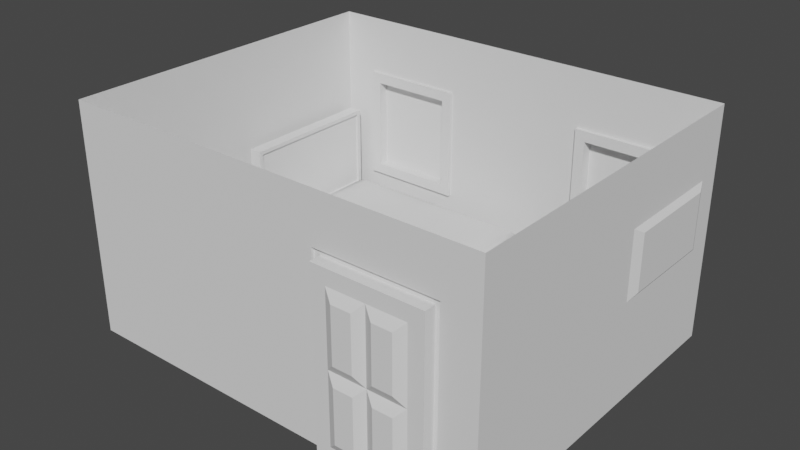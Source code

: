 # Source: Bedroom.blend  (saved by Blender 3.6.11; exported with 4.5.12 LTS)
import bpy
from mathutils import Matrix  # noqa: F401  (used for matrix-valued properties, if any)

bpy.ops.wm.read_factory_settings(use_empty=True)
scene = bpy.context.scene
scene.name = 'Scene'

# ---- collections
col_collection = bpy.data.collections.new('Collection'); scene.collection.children.link(col_collection)

# ---- world
world_world = bpy.data.worlds.new('World'); scene.world = world_world
world_world.use_nodes = True; world_world.node_tree.nodes.clear()
_N = world_world.node_tree.nodes; _L = world_world.node_tree.links
n0 = _N.new('ShaderNodeOutputWorld'); n0.name = 'World Output'; n0.location = (300, 300)
n1 = _N.new('ShaderNodeBackground'); n1.name = 'Background'; n1.location = (10, 300)
n1.inputs[0].default_value = (0.05088, 0.05088, 0.05088, 1.0)
_L.new(n1.outputs[0], n0.inputs[0])
n0.is_active_output = True
world_world.color = (0.05088, 0.05088, 0.05088)
world_world.use_sun_shadow = False
world_world.sun_shadow_jitter_overblur = 0.0

# ---- meshes
me_plane = bpy.data.meshes.new('Plane')
me_plane.from_pydata([(-1.0, -1.0, 0.0), (1.0, -1.0, 0.0), (-1.0, 1.0, 0.0), (1.0, 1.0, 0.0)], [], [(0, 1, 3, 2)])
_uv = me_plane.uv_layers.new(name='UVMap')
_uv.uv.foreach_set('vector', [0.0, 0.0, 1.0, 0.0, 1.0, 1.0, 0.0, 1.0])
me_plane.update()
me_cube_001 = bpy.data.meshes.new('Cube.001')
me_cube_001.from_pydata([(-1.0, -1.0, -0.6852), (-0.9171, -0.9171, 1.0), (-1.0, 0.9553, -0.6852), (-1.0, 0.9553, 1.0), (1.0, -1.0, -0.6852), (0.9171, -0.9171, 1.0), (1.0, 0.9553, -0.6852), (1.0, 0.9553, 1.0), (0.0, 0.9553, -0.6852), (0.0, 0.9553, 1.0), (0.0, -1.0, -0.6852), (0.0, -0.9171, 1.0), (-1.0, 0.0, -0.6852), (-0.9171, -2.908e-09, 1.0), (1.0, 0.0, -0.6852), (0.9171, -2.908e-09, 1.0), (0.0, 0.0, -1.0), (0.7628, -0.8777, -1.0), (0.8449, -0.8777, -1.0), (0.8449, -0.9288, -1.0), (0.7628, -0.9288, -1.0), (-0.8449, -0.8777, -1.0), (-0.7628, -0.8777, -1.0), (-0.7628, -0.9288, -1.0), (-0.8449, -0.9288, -1.0), (-0.8838, 0.9017, -1.0), (-0.8027, 0.9017, -1.0), (-0.8027, 0.8617, -1.0), (-0.8838, 0.8617, -1.0), (0.8027, 0.9017, -1.0), (0.8838, 0.9017, -1.0), (0.8838, 0.8617, -1.0), (0.8027, 0.8617, -1.0), (0.8449, -0.8777, -1.338), (0.7628, -0.8777, -1.338), (0.7628, -0.9288, -1.338), (0.8449, -0.9288, -1.338), (-0.7628, -0.8777, -1.338), (-0.8449, -0.8777, -1.338), (-0.8449, -0.9288, -1.338), (-0.7628, -0.9288, -1.338), (-0.8027, 0.9017, -1.338), (-0.8838, 0.9017, -1.338), (-0.8838, 0.8617, -1.338), (-0.8027, 0.8617, -1.338), (0.8838, 0.9017, -1.338), (0.8027, 0.9017, -1.338), (0.8027, 0.8617, -1.338), (0.8838, 0.8617, -1.338), (-0.94, 0.8499, 1.216), (1.0, 0.8499, -0.6852), (-1.0, 0.8499, -0.6852), (0.94, 0.8499, 1.216), (0.0, 0.8499, 1.216), (0.0, 0.8499, -1.0), (-0.8838, 0.8966, -1.0), (-0.8027, 0.8966, -1.0), (0.8027, 0.8966, -1.0), (0.8838, 0.8966, -1.0), (-0.8838, 0.8966, -1.338), (-0.8027, 0.8966, -1.338), (0.8027, 0.8966, -1.338), (0.8838, 0.8966, -1.338), (-0.94, 0.8499, 5.71), (-1.0, 0.9553, 5.927), (0.0, 0.9553, 5.927), (1.0, 0.9553, 5.927), (0.94, 0.8499, 5.71), (0.0, 0.8499, 5.71), (-0.9171, 0.815, 1.0), (0.0, 0.8499, 1.0), (0.9171, 0.815, 1.0), (-1.0, 0.8499, 5.927), (0.0, 0.8499, 5.927), (1.0, 0.8499, 5.927), (0.0, 0.8663, 5.71), (0.0, 0.8663, 1.216), (-0.94, 0.8663, 1.216), (0.94, 0.8663, 1.216), (-0.94, 0.8663, 5.71), (0.94, 0.8663, 5.71), (1.0, 0.0, 1.0), (1.0, -1.0, 1.0), (0.0, -1.0, 1.0), (-1.0, -1.0, 1.0), (-1.0, 0.0, 1.0), (1.0, 0.8499, 1.0), (-1.0, 0.8499, 1.0), (0.0, 0.815, 1.0), (0.0, 0.0, 2.106), (0.0, -0.9171, 1.38), (0.0, -0.1909, 2.106), (0.0, -0.8618, 1.658), (0.0, -0.7044, 1.894), (0.0, -0.4688, 2.051), (0.0, 0.04083, 2.106), (0.0, 0.815, 1.38), (0.0, 0.3187, 2.051), (0.0, 0.5543, 1.894), (0.0, 0.7117, 1.658), (0.9171, -2.908e-09, 1.38), (0.1909, -6.055e-10, 2.106), (0.8618, -2.733e-09, 1.658), (0.7044, -2.234e-09, 1.894), (0.4688, -1.487e-09, 2.051), (-0.1909, -6.055e-10, 2.106), (-0.9171, -2.908e-09, 1.38), (-0.4688, -1.487e-09, 2.051), (-0.7044, -2.234e-09, 1.894), (-0.8618, -2.733e-09, 1.658), (0.1909, -0.1909, 2.106), (0.9171, -0.9171, 1.38), (0.4688, -0.4688, 2.051), (0.7044, -0.7044, 1.894), (0.8618, -0.8618, 1.658), (-0.1909, -0.1909, 2.106), (-0.9171, -0.9171, 1.38), (-0.4688, -0.4688, 2.051), (-0.7044, -0.7044, 1.894), (-0.8618, -0.8618, 1.658), (0.9171, 0.815, 1.38), (0.1909, 0.04083, 2.106), (0.8618, 0.7117, 1.658), (0.7044, 0.5543, 1.894), (0.4688, 0.3187, 2.051), (-0.1909, 0.04083, 2.106), (-0.9171, 0.815, 1.38), (-0.4688, 0.3187, 2.051), (-0.7044, 0.5543, 1.894), (-0.8618, 0.7117, 1.658)], [], [(51, 87, 3, 2), (8, 9, 7, 6), (14, 81, 82, 4), (10, 83, 84, 0), (25, 26, 41, 42), (15, 71, 120, 100), (20, 17, 34, 35), (4, 82, 83, 10), (2, 3, 9, 8), (21, 22, 37, 38), (13, 1, 116, 106), (89, 105, 115, 91), (17, 18, 33, 34), (50, 86, 81, 14), (0, 84, 85, 12), (16, 14, 18, 17), (14, 4, 19, 18), (4, 10, 20, 19), (10, 16, 17, 20), (12, 16, 22, 21), (16, 10, 23, 22), (10, 0, 24, 23), (0, 12, 21, 24), (2, 8, 26, 25), (54, 16, 27, 56), (16, 12, 28, 27), (51, 2, 25, 55), (8, 6, 30, 29), (50, 14, 31, 58), (14, 16, 32, 31), (54, 8, 29, 57), (34, 33, 36, 35), (38, 37, 40, 39), (59, 60, 44, 43), (61, 62, 48, 47), (24, 21, 38, 39), (29, 30, 45, 46), (18, 19, 36, 33), (55, 25, 42, 59), (22, 23, 40, 37), (57, 29, 46, 61), (19, 20, 35, 36), (56, 27, 44, 60), (23, 24, 39, 40), (58, 31, 48, 62), (27, 28, 43, 44), (31, 32, 47, 48), (30, 58, 62, 45), (26, 56, 60, 41), (32, 57, 61, 47), (28, 55, 59, 43), (46, 45, 62, 61), (42, 41, 60, 59), (16, 54, 57, 32), (6, 50, 58, 30), (12, 51, 55, 28), (8, 54, 56, 26), (6, 7, 86, 50), (68, 63, 79, 75), (7, 9, 65, 66), (12, 85, 87, 51), (65, 64, 72, 73), (66, 65, 73, 74), (3, 87, 72, 64), (9, 3, 64, 65), (52, 67, 80, 78), (86, 7, 66, 74), (53, 49, 87, 70), (52, 53, 70, 86), (63, 68, 73, 72), (68, 67, 74, 73), (67, 52, 86, 74), (49, 63, 72, 87), (76, 78, 80, 75), (77, 76, 75, 79), (49, 53, 76, 77), (63, 49, 77, 79), (67, 68, 75, 80), (53, 52, 78, 76), (15, 5, 82, 81), (11, 1, 84, 83), (5, 11, 83, 82), (1, 13, 85, 84), (71, 15, 81, 86), (13, 69, 87, 85), (69, 88, 70, 87), (88, 71, 86, 70), (88, 69, 126, 96), (11, 5, 111, 90), (95, 125, 105, 89), (71, 88, 96, 120), (69, 13, 106, 126), (101, 89, 91, 110), (121, 95, 89, 101), (5, 15, 100, 111), (101, 110, 112, 104), (104, 112, 113, 103), (103, 113, 114, 102), (102, 114, 111, 100), (91, 115, 117, 94), (94, 117, 118, 93), (93, 118, 119, 92), (92, 119, 116, 90), (110, 91, 94, 112), (112, 94, 93, 113), (113, 93, 92, 114), (114, 92, 90, 111), (115, 105, 107, 117), (117, 107, 108, 118), (118, 108, 109, 119), (119, 109, 106, 116), (121, 101, 104, 124), (124, 104, 103, 123), (123, 103, 102, 122), (122, 102, 100, 120), (105, 125, 127, 107), (107, 127, 128, 108), (108, 128, 129, 109), (109, 129, 126, 106), (125, 95, 97, 127), (127, 97, 98, 128), (128, 98, 99, 129), (129, 99, 96, 126), (95, 121, 124, 97), (97, 124, 123, 98), (98, 123, 122, 99), (99, 122, 120, 96), (1, 11, 90, 116)])
me_cube_001.polygons.foreach_set('use_smooth', [0, 0, 0, 0, 0, 1, 0, 0, 0, 0, 1, 1, 0, 0, 0, 0, 0, 0, 0, 0, 0, 0, 0, 0, 0, 0, 0, 0, 0, 0, 0, 0, 0, 0, 0, 0, 0, 0, 0, 0, 0, 0, 0, 0, 0, 0, 0, 0, 0, 0, 0, 0, 0, 0, 0, 0, 0, 0, 0, 0, 0, 0, 0, 0, 0, 0, 0, 0, 0, 0, 0, 0, 0, 0, 0, 0, 0, 0, 0, 0, 0, 0, 0, 0, 0, 0, 0, 1, 1, 1, 1, 1, 1, 1, 1, 1, 1, 1, 1, 1, 1, 1, 1, 1, 1, 1, 1, 1, 1, 1, 1, 1, 1, 1, 1, 1, 1, 1, 1, 1, 1, 1, 1, 1, 1, 1, 1, 1])
_uv = me_cube_001.uv_layers.new(name='UVMap')
_uv.uv.foreach_set('vector', [0.375, 0.2278, 0.625, 0.2278, 0.625, 0.25, 0.375, 0.25, 0.375, 0.375, 0.625, 0.375, 0.625, 0.5, 0.375, 0.5, 0.375, 0.625, 0.625, 0.625, 0.625, 0.75, 0.375, 0.75, 0.375, 0.875, 0.625, 0.875, 0.625, 1.0, 0.375, 1.0, 0.1845, 0.5595, 0.1905, 0.5595, 0.1905, 0.5595, 0.1845, 0.5595, 0.6354, 0.625, 0.6354, 0.5322, 0.6354, 0.5322, 0.6354, 0.625, 0.3093, 0.6907, 0.3093, 0.6843, 0.3093, 0.6843, 0.3093, 0.6907, 0.375, 0.75, 0.625, 0.75, 0.625, 0.875, 0.375, 0.875, 0.375, 0.25, 0.625, 0.25, 0.625, 0.375, 0.375, 0.375, 0.1843, 0.6843, 0.1907, 0.6843, 0.1907, 0.6843, 0.1843, 0.6843, 0.8646, 0.625, 0.8646, 0.7396, 0.8646, 0.7396, 0.8646, 0.625, 0.75, 0.625, 0.7739, 0.625, 0.7739, 0.6489, 0.75, 0.6489, 0.3093, 0.6843, 0.3157, 0.6843, 0.3157, 0.6843, 0.3093, 0.6843, 0.375, 0.5222, 0.625, 0.5222, 0.625, 0.625, 0.375, 0.625, 0.375, 0.0, 0.625, 0.0, 0.625, 0.125, 0.375, 0.125, 0.25, 0.625, 0.375, 0.625, 0.3157, 0.6843, 0.3093, 0.6843, 0.375, 0.625, 0.375, 0.75, 0.3157, 0.6907, 0.3157, 0.6843, 0.375, 0.75, 0.25, 0.75, 0.3093, 0.6907, 0.3157, 0.6907, 0.25, 0.75, 0.25, 0.625, 0.3093, 0.6843, 0.3093, 0.6907, 0.125, 0.625, 0.25, 0.625, 0.1907, 0.6843, 0.1843, 0.6843, 0.25, 0.625, 0.25, 0.75, 0.1907, 0.6907, 0.1907, 0.6843, 0.25, 0.75, 0.125, 0.75, 0.1843, 0.6907, 0.1907, 0.6907, 0.125, 0.75, 0.125, 0.625, 0.1843, 0.6843, 0.1843, 0.6907, 0.125, 0.5, 0.25, 0.5, 0.1905, 0.5595, 0.1845, 0.5595, 0.25, 0.5222, 0.25, 0.625, 0.1905, 0.5655, 0.1905, 0.5606, 0.25, 0.625, 0.125, 0.625, 0.1845, 0.5655, 0.1905, 0.5655, 0.125, 0.5222, 0.125, 0.5, 0.1845, 0.5595, 0.1845, 0.5606, 0.25, 0.5, 0.375, 0.5, 0.3155, 0.5595, 0.3095, 0.5595, 0.375, 0.5222, 0.375, 0.625, 0.3155, 0.5655, 0.3155, 0.5606, 0.375, 0.625, 0.25, 0.625, 0.3095, 0.5655, 0.3155, 0.5655, 0.25, 0.5222, 0.25, 0.5, 0.3095, 0.5595, 0.3095, 0.5606, 0.3093, 0.6843, 0.3157, 0.6843, 0.3157, 0.6907, 0.3093, 0.6907, 0.1843, 0.6843, 0.1907, 0.6843, 0.1907, 0.6907, 0.1843, 0.6907, 0.1845, 0.5606, 0.1905, 0.5606, 0.1905, 0.5655, 0.1845, 0.5655, 0.3095, 0.5606, 0.3155, 0.5606, 0.3155, 0.5655, 0.3095, 0.5655, 0.1843, 0.6907, 0.1843, 0.6843, 0.1843, 0.6843, 0.1843, 0.6907, 0.3095, 0.5595, 0.3155, 0.5595, 0.3155, 0.5595, 0.3095, 0.5595, 0.3157, 0.6843, 0.3157, 0.6907, 0.3157, 0.6907, 0.3157, 0.6843, 0.1845, 0.5606, 0.1845, 0.5595, 0.1845, 0.5595, 0.1845, 0.5606, 0.1907, 0.6843, 0.1907, 0.6907, 0.1907, 0.6907, 0.1907, 0.6843, 0.3095, 0.5606, 0.3095, 0.5595, 0.3095, 0.5595, 0.3095, 0.5606, 0.3157, 0.6907, 0.3093, 0.6907, 0.3093, 0.6907, 0.3157, 0.6907, 0.1905, 0.5606, 0.1905, 0.5655, 0.1905, 0.5655, 0.1905, 0.5606, 0.1907, 0.6907, 0.1843, 0.6907, 0.1843, 0.6907, 0.1907, 0.6907, 0.3155, 0.5606, 0.3155, 0.5655, 0.3155, 0.5655, 0.3155, 0.5606, 0.1905, 0.5655, 0.1845, 0.5655, 0.1845, 0.5655, 0.1905, 0.5655, 0.3155, 0.5655, 0.3095, 0.5655, 0.3095, 0.5655, 0.3155, 0.5655, 0.3155, 0.5595, 0.3155, 0.5606, 0.3155, 0.5606, 0.3155, 0.5595, 0.1905, 0.5595, 0.1905, 0.5606, 0.1905, 0.5606, 0.1905, 0.5595, 0.3095, 0.5655, 0.3095, 0.5606, 0.3095, 0.5606, 0.3095, 0.5655, 0.1845, 0.5655, 0.1845, 0.5606, 0.1845, 0.5606, 0.1845, 0.5655, 0.3095, 0.5595, 0.3155, 0.5595, 0.3155, 0.5606, 0.3095, 0.5606, 0.1845, 0.5595, 0.1905, 0.5595, 0.1905, 0.5606, 0.1845, 0.5606, 0.25, 0.625, 0.25, 0.5222, 0.3095, 0.5606, 0.3095, 0.5655, 0.375, 0.5, 0.375, 0.5222, 0.3155, 0.5606, 0.3155, 0.5595, 0.125, 0.625, 0.125, 0.5222, 0.1845, 0.5606, 0.1845, 0.5655, 0.25, 0.5, 0.25, 0.5222, 0.1905, 0.5606, 0.1905, 0.5595, 0.375, 0.5, 0.625, 0.5, 0.625, 0.5222, 0.375, 0.5222, 0.75, 0.5222, 0.8479, 0.5222, 0.8479, 0.5222, 0.75, 0.5222, 0.625, 0.5, 0.625, 0.375, 0.625, 0.375, 0.625, 0.5, 0.375, 0.125, 0.625, 0.125, 0.625, 0.2278, 0.375, 0.2278, 0.75, 0.5, 0.875, 0.5, 0.875, 0.5222, 0.75, 0.5222, 0.625, 0.5, 0.75, 0.5, 0.75, 0.5222, 0.625, 0.5222, 0.625, 0.25, 0.625, 0.2278, 0.625, 0.2278, 0.625, 0.25, 0.625, 0.375, 0.625, 0.25, 0.625, 0.25, 0.625, 0.375, 0.6521, 0.5222, 0.6521, 0.5222, 0.6521, 0.5222, 0.6521, 0.5222, 0.625, 0.5222, 0.625, 0.5, 0.625, 0.5, 0.625, 0.5222, 0.75, 0.5222, 0.8479, 0.5222, 0.875, 0.5222, 0.75, 0.5222, 0.6521, 0.5222, 0.75, 0.5222, 0.75, 0.5222, 0.625, 0.5222, 0.8479, 0.5222, 0.75, 0.5222, 0.75, 0.5222, 0.875, 0.5222, 0.75, 0.5222, 0.6521, 0.5222, 0.625, 0.5222, 0.75, 0.5222, 0.6521, 0.5222, 0.6521, 0.5222, 0.625, 0.5222, 0.625, 0.5222, 0.8479, 0.5222, 0.8479, 0.5222, 0.875, 0.5222, 0.875, 0.5222, 0.75, 0.5222, 0.6521, 0.5222, 0.6521, 0.5222, 0.75, 0.5222, 0.8479, 0.5222, 0.75, 0.5222, 0.75, 0.5222, 0.8479, 0.5222, 0.8479, 0.5222, 0.75, 0.5222, 0.75, 0.5222, 0.8479, 0.5222, 0.8479, 0.5222, 0.8479, 0.5222, 0.8479, 0.5222, 0.8479, 0.5222, 0.6521, 0.5222, 0.75, 0.5222, 0.75, 0.5222, 0.6521, 0.5222, 0.75, 0.5222, 0.6521, 0.5222, 0.6521, 0.5222, 0.75, 0.5222, 0.6354, 0.625, 0.6354, 0.7396, 0.625, 0.75, 0.625, 0.625, 0.75, 0.7396, 0.8646, 0.7396, 0.875, 0.75, 0.75, 0.75, 0.6354, 0.7396, 0.75, 0.7396, 0.75, 0.75, 0.625, 0.75, 0.8646, 0.7396, 0.8646, 0.625, 0.875, 0.625, 0.875, 0.75, 0.6354, 0.5322, 0.6354, 0.625, 0.625, 0.625, 0.625, 0.5222, 0.8646, 0.625, 0.8646, 0.5322, 0.875, 0.5222, 0.875, 0.625, 0.8646, 0.5322, 0.75, 0.5322, 0.75, 0.5222, 0.875, 0.5222, 0.75, 0.5322, 0.6354, 0.5322, 0.625, 0.5222, 0.75, 0.5222, 0.75, 0.5322, 0.8646, 0.5322, 0.8646, 0.5322, 0.75, 0.5322, 0.75, 0.7396, 0.6354, 0.7396, 0.6354, 0.7396, 0.75, 0.7396, 0.75, 0.6201, 0.7739, 0.6201, 0.7739, 0.625, 0.75, 0.625, 0.6354, 0.5322, 0.75, 0.5322, 0.75, 0.5322, 0.6354, 0.5322, 0.8646, 0.5322, 0.8646, 0.625, 0.8646, 0.625, 0.8646, 0.5322, 0.7261, 0.625, 0.75, 0.625, 0.75, 0.6489, 0.7261, 0.6489, 0.7261, 0.6201, 0.75, 0.6201, 0.75, 0.625, 0.7261, 0.625, 0.6354, 0.7396, 0.6354, 0.625, 0.6354, 0.625, 0.6354, 0.7396, 0.7261, 0.625, 0.7261, 0.6489, 0.6914, 0.6836, 0.6914, 0.625, 0.6914, 0.625, 0.6914, 0.6836, 0.6487, 0.7263, 0.6354, 0.625, 0.6354, 0.625, 0.6487, 0.7263, 0.6388, 0.7362, 0.6354, 0.625, 0.6354, 0.625, 0.6388, 0.7362, 0.6354, 0.7396, 0.6354, 0.625, 0.75, 0.6489, 0.7739, 0.6489, 0.8086, 0.6836, 0.75, 0.6836, 0.75, 0.6836, 0.8086, 0.6836, 0.8513, 0.7263, 0.75, 0.7396, 0.75, 0.7396, 0.8513, 0.7263, 0.8612, 0.7362, 0.75, 0.7396, 0.75, 0.7396, 0.8612, 0.7362, 0.8646, 0.7396, 0.75, 0.7396, 0.7261, 0.6489, 0.75, 0.6489, 0.75, 0.6836, 0.6914, 0.6836, 0.6914, 0.6836, 0.75, 0.6836, 0.75, 0.7396, 0.6487, 0.7263, 0.6487, 0.7263, 0.75, 0.7396, 0.75, 0.7396, 0.6388, 0.7362, 0.6388, 0.7362, 0.75, 0.7396, 0.75, 0.7396, 0.6354, 0.7396, 0.7739, 0.6489, 0.7739, 0.625, 0.8086, 0.625, 0.8086, 0.6836, 0.8086, 0.6836, 0.8086, 0.625, 0.8646, 0.625, 0.8513, 0.7263, 0.8513, 0.7263, 0.8646, 0.625, 0.8646, 0.625, 0.8612, 0.7362, 0.8612, 0.7362, 0.8646, 0.625, 0.8646, 0.625, 0.8646, 0.7396, 0.7261, 0.6201, 0.7261, 0.625, 0.6914, 0.625, 0.6914, 0.5864, 0.6914, 0.5864, 0.6914, 0.625, 0.6354, 0.625, 0.6487, 0.5451, 0.6487, 0.5451, 0.6354, 0.625, 0.6354, 0.625, 0.6388, 0.5355, 0.6388, 0.5355, 0.6354, 0.625, 0.6354, 0.625, 0.6354, 0.5322, 0.7739, 0.625, 0.7739, 0.6201, 0.8086, 0.5864, 0.8086, 0.625, 0.8086, 0.625, 0.8086, 0.5864, 0.8513, 0.5451, 0.8646, 0.625, 0.8646, 0.625, 0.8513, 0.5451, 0.8612, 0.5355, 0.8646, 0.625, 0.8646, 0.625, 0.8612, 0.5355, 0.8646, 0.5322, 0.8646, 0.625, 0.7739, 0.6201, 0.75, 0.6201, 0.75, 0.5864, 0.8086, 0.5864, 0.8086, 0.5864, 0.75, 0.5864, 0.75, 0.5322, 0.8513, 0.5451, 0.8513, 0.5451, 0.75, 0.5322, 0.75, 0.5322, 0.8612, 0.5355, 0.8612, 0.5355, 0.75, 0.5322, 0.75, 0.5322, 0.8646, 0.5322, 0.75, 0.6201, 0.7261, 0.6201, 0.6914, 0.5864, 0.75, 0.5864, 0.75, 0.5864, 0.6914, 0.5864, 0.6487, 0.5451, 0.75, 0.5322, 0.75, 0.5322, 0.6487, 0.5451, 0.6388, 0.5355, 0.75, 0.5322, 0.75, 0.5322, 0.6388, 0.5355, 0.6354, 0.5322, 0.75, 0.5322, 0.8646, 0.7396, 0.75, 0.7396, 0.75, 0.7396, 0.8646, 0.7396])
me_cube_001.update()
me_cube_002 = bpy.data.meshes.new('Cube.002')
me_cube_002.from_pydata([(-0.7112, -0.7112, -1.0), (-1.0, -1.0, 0.6996), (-0.7112, 0.7112, -1.0), (-1.0, 1.0, 0.6996), (0.7112, -0.7112, -1.0), (1.0, -0.9511, 0.6507), (0.7112, 0.7112, -1.0), (1.0, 0.9511, 0.6507), (-1.0, 1.0, -1.0), (-1.0, -1.0, -1.0), (1.0, 0.9352, -0.9352), (1.0, -0.9352, -0.9352), (-0.7112, 0.7112, -1.175), (-0.7112, -0.7112, -1.175), (0.7112, 0.7112, -1.175), (0.7112, -0.7112, -1.175), (-1.0, -1.0, -0.1681), (-1.0, 1.0, -0.1681), (1.0, 0.9352, -0.2329), (1.0, -0.9352, -0.2329), (1.0, 0.9511, -0.1192), (1.0, 1.0, -1.0), (1.0, -1.0, -1.0), (1.0, -0.9511, -0.1192), (-0.0844, 0.9352, -0.2329), (-0.0844, 0.9352, -0.9352), (-0.0844, -0.9352, -0.9352), (-0.0844, -0.9352, -0.2329), (1.0, 1.0, 0.6996), (1.0, -1.0, 0.6996), (1.0, 1.0, -0.1681), (1.0, -1.0, -0.1681), (0.9903, 0.933, 0.6326), (0.9903, -0.933, 0.6326), (0.9903, 0.933, -0.1011), (0.9903, -0.933, -0.1011), (0.9903, 0.9511, 0.6507), (0.9903, -0.9511, 0.6507), (0.9903, 0.9511, -0.1192), (0.9903, -0.9511, -0.1192), (1.005, 0.04277, 0.2935), (1.005, -0.04277, 0.2935), (1.005, 0.04277, 0.2381), (1.005, -0.04277, 0.2381), (1.005, 0.933, 0.6326), (1.005, -0.933, 0.6326), (1.005, 0.933, -0.1011), (1.005, -0.933, -0.1011), (1.068, 0.04277, 0.2935), (1.068, -0.04277, 0.2935), (1.068, 0.04277, 0.2381), (1.068, -0.04277, 0.2381)], [], [(16, 1, 3, 17), (17, 3, 28, 30), (5, 23, 39, 37), (31, 29, 1, 16), (6, 4, 15, 14), (28, 3, 1, 29), (2, 0, 9, 8), (6, 2, 8, 21), (4, 6, 21, 22), (0, 4, 22, 9), (12, 14, 15, 13), (0, 2, 12, 13), (4, 0, 13, 15), (2, 6, 14, 12), (22, 31, 16, 9), (19, 11, 26, 27), (8, 17, 30, 21), (9, 16, 17, 8), (18, 10, 21, 30), (10, 11, 22, 21), (11, 19, 31, 22), (19, 18, 30, 31), (25, 24, 27, 26), (10, 18, 24, 25), (18, 19, 27, 24), (11, 10, 25, 26), (5, 7, 28, 29), (7, 20, 30, 28), (23, 5, 29, 31), (20, 23, 31, 30), (35, 34, 46, 47), (7, 5, 37, 36), (23, 20, 38, 39), (20, 7, 36, 38), (33, 32, 36, 37), (32, 34, 38, 36), (35, 33, 37, 39), (34, 35, 39, 38), (43, 42, 50, 51), (34, 32, 44, 46), (33, 35, 47, 45), (32, 33, 45, 44), (41, 40, 44, 45), (40, 42, 46, 44), (43, 41, 45, 47), (42, 43, 47, 46), (50, 48, 49, 51), (42, 40, 48, 50), (41, 43, 51, 49), (40, 41, 49, 48)])
_uv = me_cube_002.uv_layers.new(name='UVMap')
_uv.uv.foreach_set('vector', [0.4974, 0.0, 0.625, 0.0, 0.625, 0.25, 0.4974, 0.25, 0.4974, 0.25, 0.625, 0.25, 0.625, 0.5, 0.4974, 0.5, 0.6178, 0.7439, 0.5046, 0.7439, 0.5046, 0.7439, 0.6178, 0.7439, 0.4974, 0.75, 0.625, 0.75, 0.625, 1.0, 0.4974, 1.0, 0.3389, 0.5361, 0.3389, 0.7139, 0.3389, 0.7139, 0.3389, 0.5361, 0.625, 0.5, 0.875, 0.5, 0.875, 0.75, 0.625, 0.75, 0.1611, 0.5361, 0.1611, 0.7139, 0.125, 0.75, 0.125, 0.5, 0.3389, 0.5361, 0.1611, 0.5361, 0.125, 0.5, 0.375, 0.5, 0.3389, 0.7139, 0.3389, 0.5361, 0.375, 0.5, 0.375, 0.75, 0.1611, 0.7139, 0.3389, 0.7139, 0.375, 0.75, 0.125, 0.75, 0.1611, 0.5361, 0.3389, 0.5361, 0.3389, 0.7139, 0.1611, 0.7139, 0.1611, 0.7139, 0.1611, 0.5361, 0.1611, 0.5361, 0.1611, 0.7139, 0.3389, 0.7139, 0.1611, 0.7139, 0.1611, 0.7139, 0.3389, 0.7139, 0.1611, 0.5361, 0.3389, 0.5361, 0.3389, 0.5361, 0.1611, 0.5361, 0.375, 0.75, 0.4974, 0.75, 0.4974, 1.0, 0.375, 1.0, 0.4878, 0.7419, 0.3845, 0.7419, 0.3845, 0.7419, 0.4878, 0.7419, 0.375, 0.25, 0.4974, 0.25, 0.4974, 0.5, 0.375, 0.5, 0.375, 0.0, 0.4974, 0.0, 0.4974, 0.25, 0.375, 0.25, 0.4878, 0.5081, 0.3845, 0.5081, 0.375, 0.5, 0.4974, 0.5, 0.3845, 0.5081, 0.3845, 0.7419, 0.375, 0.75, 0.375, 0.5, 0.3845, 0.7419, 0.4878, 0.7419, 0.4974, 0.75, 0.375, 0.75, 0.4878, 0.7419, 0.4878, 0.5081, 0.4974, 0.5, 0.4974, 0.75, 0.3845, 0.5081, 0.4878, 0.5081, 0.4878, 0.7419, 0.3845, 0.7419, 0.3845, 0.5081, 0.4878, 0.5081, 0.4878, 0.5081, 0.3845, 0.5081, 0.4878, 0.5081, 0.4878, 0.7419, 0.4878, 0.7419, 0.4878, 0.5081, 0.3845, 0.7419, 0.3845, 0.5081, 0.3845, 0.5081, 0.3845, 0.7419, 0.6178, 0.7439, 0.6178, 0.5061, 0.625, 0.5, 0.625, 0.75, 0.6178, 0.5061, 0.5046, 0.5061, 0.4974, 0.5, 0.625, 0.5, 0.5046, 0.7439, 0.6178, 0.7439, 0.625, 0.75, 0.4974, 0.75, 0.5046, 0.5061, 0.5046, 0.7439, 0.4974, 0.75, 0.4974, 0.5, 0.5072, 0.7416, 0.5072, 0.5084, 0.5072, 0.5084, 0.5072, 0.7416, 0.6178, 0.5061, 0.6178, 0.7439, 0.6178, 0.7439, 0.6178, 0.5061, 0.5046, 0.7439, 0.5046, 0.5061, 0.5046, 0.5061, 0.5046, 0.7439, 0.5046, 0.5061, 0.6178, 0.5061, 0.6178, 0.5061, 0.5046, 0.5061, 0.6151, 0.7416, 0.6151, 0.5084, 0.6178, 0.5061, 0.6178, 0.7439, 0.6151, 0.5084, 0.5072, 0.5084, 0.5046, 0.5061, 0.6178, 0.5061, 0.5072, 0.7416, 0.6151, 0.7416, 0.6178, 0.7439, 0.5046, 0.7439, 0.5072, 0.5084, 0.5072, 0.7416, 0.5046, 0.7439, 0.5046, 0.5061, 0.5391, 0.7145, 0.5391, 0.5355, 0.5391, 0.5355, 0.5391, 0.7145, 0.5072, 0.5084, 0.6151, 0.5084, 0.6151, 0.5084, 0.5072, 0.5084, 0.6151, 0.7416, 0.5072, 0.7416, 0.5072, 0.7416, 0.6151, 0.7416, 0.6151, 0.5084, 0.6151, 0.7416, 0.6151, 0.7416, 0.6151, 0.5084, 0.5833, 0.7145, 0.5833, 0.5355, 0.6151, 0.5084, 0.6151, 0.7416, 0.5833, 0.5355, 0.5391, 0.5355, 0.5072, 0.5084, 0.6151, 0.5084, 0.5391, 0.7145, 0.5833, 0.7145, 0.6151, 0.7416, 0.5072, 0.7416, 0.5391, 0.5355, 0.5391, 0.7145, 0.5072, 0.7416, 0.5072, 0.5084, 0.5391, 0.5355, 0.5833, 0.5355, 0.5833, 0.7145, 0.5391, 0.7145, 0.5391, 0.5355, 0.5833, 0.5355, 0.5833, 0.5355, 0.5391, 0.5355, 0.5833, 0.7145, 0.5391, 0.7145, 0.5391, 0.7145, 0.5833, 0.7145, 0.5833, 0.5355, 0.5833, 0.7145, 0.5833, 0.7145, 0.5833, 0.5355])
me_cube_002.update()
me_cube_003 = bpy.data.meshes.new('Cube.003')
me_cube_003.from_pydata([(-1.0, -1.0, 0.8506), (-1.0, -1.0, 1.0), (-1.0, 1.0, 0.8506), (-1.0, 1.0, 1.0), (1.0, -1.0, 0.8506), (1.0, -1.0, 1.0), (1.0, 1.0, 0.8506), (1.0, 1.0, 1.0), (0.0, 1.0, 0.8506), (0.0, 1.0, 1.0), (0.0, -1.0, 0.8506), (0.0, -1.0, 1.0), (-1.0, 0.0, 0.8506), (-1.0, 0.0, 1.0), (1.0, 0.0, 0.8506), (1.0, 0.0, 1.0), (0.0, 0.0, 1.0), (0.0, 0.0, 0.8506), (0.8329, -0.8349, 0.8506), (0.9625, -0.8349, 0.8506), (0.9625, -0.9648, 0.8506), (0.8329, -0.9648, 0.8506), (-0.9625, -0.8349, 0.8506), (-0.8329, -0.8349, 0.8506), (-0.8329, -0.9648, 0.8506), (-0.9625, -0.9648, 0.8506), (-0.9625, 0.9648, 0.8506), (-0.8329, 0.9648, 0.8506), (-0.8329, 0.8349, 0.8506), (-0.9625, 0.8349, 0.8506), (0.8329, 0.9648, 0.8506), (0.9625, 0.9648, 0.8506), (0.9625, 0.8349, 0.8506), (0.8329, 0.8349, 0.8506), (0.9625, -0.8349, -0.9491), (0.8329, -0.8349, -0.9491), (0.8329, -0.9648, -0.9491), (0.9625, -0.9648, -0.9491), (-0.8329, -0.8349, -0.9491), (-0.9625, -0.8349, -0.9491), (-0.9625, -0.9648, -0.9491), (-0.8329, -0.9648, -0.9491), (-0.8329, 0.9648, -0.9491), (-0.9625, 0.9648, -0.9491), (-0.9625, 0.8349, -0.9491), (-0.8329, 0.8349, -0.9491), (0.9625, 0.9648, -0.9491), (0.8329, 0.9648, -0.9491), (0.8329, 0.8349, -0.9491), (0.9625, 0.8349, -0.9491)], [], [(12, 13, 3, 2), (8, 9, 7, 6), (14, 15, 5, 4), (10, 11, 1, 0), (26, 27, 42, 43), (16, 13, 1, 11), (15, 16, 11, 5), (21, 18, 35, 36), (4, 5, 11, 10), (2, 3, 9, 8), (22, 23, 38, 39), (7, 9, 16, 15), (9, 3, 13, 16), (18, 19, 34, 35), (6, 7, 15, 14), (0, 1, 13, 12), (17, 14, 19, 18), (14, 4, 20, 19), (4, 10, 21, 20), (10, 17, 18, 21), (12, 17, 23, 22), (17, 10, 24, 23), (10, 0, 25, 24), (0, 12, 22, 25), (2, 8, 27, 26), (8, 17, 28, 27), (17, 12, 29, 28), (12, 2, 26, 29), (8, 6, 31, 30), (6, 14, 32, 31), (14, 17, 33, 32), (17, 8, 30, 33), (35, 34, 37, 36), (39, 38, 41, 40), (43, 42, 45, 44), (47, 46, 49, 48), (25, 22, 39, 40), (30, 31, 46, 47), (19, 20, 37, 34), (29, 26, 43, 44), (23, 24, 41, 38), (33, 30, 47, 48), (20, 21, 36, 37), (27, 28, 45, 42), (24, 25, 40, 41), (31, 32, 49, 46), (28, 29, 44, 45), (32, 33, 48, 49)])
_uv = me_cube_003.uv_layers.new(name='UVMap')
_uv.uv.foreach_set('vector', [0.375, 0.125, 0.625, 0.125, 0.625, 0.25, 0.375, 0.25, 0.375, 0.375, 0.625, 0.375, 0.625, 0.5, 0.375, 0.5, 0.375, 0.625, 0.625, 0.625, 0.625, 0.75, 0.375, 0.75, 0.375, 0.875, 0.625, 0.875, 0.625, 1.0, 0.375, 1.0, 0.183, 0.558, 0.192, 0.558, 0.192, 0.558, 0.183, 0.558, 0.75, 0.625, 0.875, 0.625, 0.875, 0.75, 0.75, 0.75, 0.625, 0.625, 0.75, 0.625, 0.75, 0.75, 0.625, 0.75, 0.308, 0.692, 0.308, 0.683, 0.308, 0.683, 0.308, 0.692, 0.375, 0.75, 0.625, 0.75, 0.625, 0.875, 0.375, 0.875, 0.375, 0.25, 0.625, 0.25, 0.625, 0.375, 0.375, 0.375, 0.183, 0.683, 0.192, 0.683, 0.192, 0.683, 0.183, 0.683, 0.625, 0.5, 0.75, 0.5, 0.75, 0.625, 0.625, 0.625, 0.75, 0.5, 0.875, 0.5, 0.875, 0.625, 0.75, 0.625, 0.308, 0.683, 0.317, 0.683, 0.317, 0.683, 0.308, 0.683, 0.375, 0.5, 0.625, 0.5, 0.625, 0.625, 0.375, 0.625, 0.375, 0.0, 0.625, 0.0, 0.625, 0.125, 0.375, 0.125, 0.25, 0.625, 0.375, 0.625, 0.317, 0.683, 0.308, 0.683, 0.375, 0.625, 0.375, 0.75, 0.317, 0.692, 0.317, 0.683, 0.375, 0.75, 0.25, 0.75, 0.308, 0.692, 0.317, 0.692, 0.25, 0.75, 0.25, 0.625, 0.308, 0.683, 0.308, 0.692, 0.125, 0.625, 0.25, 0.625, 0.192, 0.683, 0.183, 0.683, 0.25, 0.625, 0.25, 0.75, 0.192, 0.692, 0.192, 0.683, 0.25, 0.75, 0.125, 0.75, 0.183, 0.692, 0.192, 0.692, 0.125, 0.75, 0.125, 0.625, 0.183, 0.683, 0.183, 0.692, 0.125, 0.5, 0.25, 0.5, 0.192, 0.558, 0.183, 0.558, 0.25, 0.5, 0.25, 0.625, 0.192, 0.567, 0.192, 0.558, 0.25, 0.625, 0.125, 0.625, 0.183, 0.567, 0.192, 0.567, 0.125, 0.625, 0.125, 0.5, 0.183, 0.558, 0.183, 0.567, 0.25, 0.5, 0.375, 0.5, 0.317, 0.558, 0.308, 0.558, 0.375, 0.5, 0.375, 0.625, 0.317, 0.567, 0.317, 0.558, 0.375, 0.625, 0.25, 0.625, 0.308, 0.567, 0.317, 0.567, 0.25, 0.625, 0.25, 0.5, 0.308, 0.558, 0.308, 0.567, 0.308, 0.683, 0.317, 0.683, 0.317, 0.692, 0.308, 0.692, 0.183, 0.683, 0.192, 0.683, 0.192, 0.692, 0.183, 0.692, 0.183, 0.558, 0.192, 0.558, 0.192, 0.567, 0.183, 0.567, 0.308, 0.558, 0.317, 0.558, 0.317, 0.567, 0.308, 0.567, 0.183, 0.692, 0.183, 0.683, 0.183, 0.683, 0.183, 0.692, 0.308, 0.558, 0.317, 0.558, 0.317, 0.558, 0.308, 0.558, 0.317, 0.683, 0.317, 0.692, 0.317, 0.692, 0.317, 0.683, 0.183, 0.567, 0.183, 0.558, 0.183, 0.558, 0.183, 0.567, 0.192, 0.683, 0.192, 0.692, 0.192, 0.692, 0.192, 0.683, 0.308, 0.567, 0.308, 0.558, 0.308, 0.558, 0.308, 0.567, 0.317, 0.692, 0.308, 0.692, 0.308, 0.692, 0.317, 0.692, 0.192, 0.558, 0.192, 0.567, 0.192, 0.567, 0.192, 0.558, 0.192, 0.692, 0.183, 0.692, 0.183, 0.692, 0.192, 0.692, 0.317, 0.558, 0.317, 0.567, 0.317, 0.567, 0.317, 0.558, 0.192, 0.567, 0.183, 0.567, 0.183, 0.567, 0.192, 0.567, 0.317, 0.567, 0.308, 0.567, 0.308, 0.567, 0.317, 0.567])
me_cube_003.update()
me_cube_004 = bpy.data.meshes.new('Cube.004')
me_cube_004.from_pydata([(-1.0, -1.0, 0.8506), (-0.9349, -0.9349, 1.0), (-1.0, 1.0, 0.8506), (-1.0, 1.0, 1.0), (1.0, -1.0, 0.8506), (0.9349, -0.9349, 1.0), (1.0, 1.0, 0.8506), (1.0, 1.0, 1.0), (0.0, 1.0, 0.8506), (0.0, 1.0, 1.0), (0.0, -1.0, 0.8506), (0.0, -0.9349, 1.0), (-1.0, 0.0, 0.8506), (-0.9349, 0.0, 1.0), (1.0, 0.0, 0.8506), (0.9349, 0.0, 1.0), (0.0, 0.0, 0.8506), (0.8329, -0.8349, 0.8506), (0.9625, -0.8349, 0.8506), (0.9625, -0.9648, 0.8506), (0.8329, -0.9648, 0.8506), (-0.9625, -0.8349, 0.8506), (-0.8329, -0.8349, 0.8506), (-0.8329, -0.9648, 0.8506), (-0.9625, -0.9648, 0.8506), (-0.9625, 0.9648, 0.8506), (-0.8329, 0.9648, 0.8506), (-0.8329, 0.8349, 0.8506), (-0.9625, 0.8349, 0.8506), (0.8329, 0.9648, 0.8506), (0.9625, 0.9648, 0.8506), (0.9625, 0.8349, 0.8506), (0.8329, 0.8349, 0.8506), (0.9625, -0.8349, -0.9491), (0.8329, -0.8349, -0.9491), (0.8329, -0.9648, -0.9491), (0.9625, -0.9648, -0.9491), (-0.8329, -0.8349, -0.9491), (-0.9625, -0.8349, -0.9491), (-0.9625, -0.9648, -0.9491), (-0.8329, -0.9648, -0.9491), (-0.8329, 0.9648, -0.9491), (-0.9625, 0.9648, -0.9491), (-0.9625, 0.8349, -0.9491), (-0.8329, 0.8349, -0.9491), (0.9625, 0.9648, -0.9491), (0.8329, 0.9648, -0.9491), (0.8329, 0.8349, -0.9491), (0.9625, 0.8349, -0.9491), (-0.9349, 0.8367, 1.0), (1.0, 0.9018, 0.8506), (-1.0, 0.9018, 0.8506), (0.9349, 0.8367, 1.0), (0.0, 0.9018, 1.0), (0.0, 0.9018, 0.8506), (-0.9625, 0.952, 0.8506), (-0.8329, 0.952, 0.8506), (0.8329, 0.952, 0.8506), (0.9625, 0.952, 0.8506), (-0.9625, 0.952, -0.9491), (-0.8329, 0.952, -0.9491), (0.8329, 0.952, -0.9491), (0.9625, 0.952, -0.9491), (-1.0, 0.9018, 2.924), (-1.0, 1.0, 2.924), (0.0, 1.0, 2.924), (1.0, 1.0, 2.924), (1.0, 0.9018, 2.924), (0.0, 0.9018, 2.924), (1.0, 0.0, 1.0), (1.0, -1.0, 1.0), (0.0, -1.0, 1.0), (-1.0, -1.0, 1.0), (-1.0, 0.0, 1.0), (1.0, 0.9018, 1.0), (-1.0, 0.9018, 1.0), (0.0, 0.8367, 1.0), (0.0, 0.0, 1.056), (0.0, -0.9349, 0.9778), (0.0, -0.857, 1.056), (0.0, -0.9289, 1.008), (0.0, -0.9121, 1.033), (0.0, -0.8868, 1.05), (0.0, 0.7588, 1.056), (0.0, 0.8367, 0.9778), (0.0, 0.7886, 1.05), (0.0, 0.8139, 1.033), (0.0, 0.8307, 1.008), (0.9349, 0.0, 0.9778), (0.857, 0.0, 1.056), (0.9289, 0.0, 1.008), (0.9121, 0.0, 1.033), (0.8868, 0.0, 1.05), (-0.857, 0.0, 1.056), (-0.9349, 0.0, 0.9778), (-0.8868, 0.0, 1.05), (-0.9121, 0.0, 1.033), (-0.9289, 0.0, 1.008), (0.857, -0.857, 1.056), (0.9349, -0.9349, 0.9778), (0.8868, -0.8868, 1.05), (0.9121, -0.9121, 1.033), (0.9289, -0.9289, 1.008), (-0.857, -0.857, 1.056), (-0.9349, -0.9349, 0.9778), (-0.8868, -0.8868, 1.05), (-0.9121, -0.9121, 1.033), (-0.9289, -0.9289, 1.008), (0.857, 0.7588, 1.056), (0.9349, 0.8367, 0.9778), (0.8868, 0.7886, 1.05), (0.9121, 0.8139, 1.033), (0.9289, 0.8307, 1.008), (-0.857, 0.7588, 1.056), (-0.9349, 0.8367, 0.9778), (-0.8868, 0.7886, 1.05), (-0.9121, 0.8139, 1.033), (-0.9289, 0.8307, 1.008)], [], [(51, 75, 3, 2), (8, 9, 7, 6), (14, 69, 70, 4), (10, 71, 72, 0), (25, 26, 41, 42), (76, 49, 114, 84), (13, 1, 104, 94), (20, 17, 34, 35), (4, 70, 71, 10), (2, 3, 9, 8), (21, 22, 37, 38), (77, 93, 103, 79), (5, 15, 88, 99), (17, 18, 33, 34), (50, 74, 69, 14), (0, 72, 73, 12), (16, 14, 18, 17), (14, 4, 19, 18), (4, 10, 20, 19), (10, 16, 17, 20), (12, 16, 22, 21), (16, 10, 23, 22), (10, 0, 24, 23), (0, 12, 21, 24), (2, 8, 26, 25), (54, 16, 27, 56), (16, 12, 28, 27), (51, 2, 25, 55), (8, 6, 30, 29), (50, 14, 31, 58), (14, 16, 32, 31), (54, 8, 29, 57), (34, 33, 36, 35), (38, 37, 40, 39), (59, 60, 44, 43), (61, 62, 48, 47), (24, 21, 38, 39), (29, 30, 45, 46), (18, 19, 36, 33), (55, 25, 42, 59), (22, 23, 40, 37), (57, 29, 46, 61), (19, 20, 35, 36), (56, 27, 44, 60), (23, 24, 39, 40), (58, 31, 48, 62), (27, 28, 43, 44), (31, 32, 47, 48), (30, 58, 62, 45), (26, 56, 60, 41), (32, 57, 61, 47), (28, 55, 59, 43), (46, 45, 62, 61), (42, 41, 60, 59), (16, 54, 57, 32), (6, 50, 58, 30), (12, 51, 55, 28), (8, 54, 56, 26), (6, 7, 74, 50), (9, 3, 64, 65), (3, 75, 63, 64), (12, 73, 75, 51), (65, 64, 63, 68), (66, 65, 68, 67), (75, 53, 68, 63), (74, 7, 66, 67), (7, 9, 65, 66), (53, 74, 67, 68), (15, 5, 70, 69), (11, 1, 72, 71), (5, 11, 71, 70), (1, 13, 73, 72), (52, 15, 69, 74), (13, 49, 75, 73), (49, 76, 53, 75), (76, 52, 74, 53), (83, 113, 93, 77), (11, 5, 99, 78), (15, 52, 109, 88), (52, 76, 84, 109), (49, 13, 94, 114), (89, 77, 79, 98), (108, 83, 77, 89), (89, 98, 100, 92), (92, 100, 101, 91), (91, 101, 102, 90), (90, 102, 99, 88), (79, 103, 105, 82), (82, 105, 106, 81), (81, 106, 107, 80), (80, 107, 104, 78), (98, 79, 82, 100), (100, 82, 81, 101), (101, 81, 80, 102), (102, 80, 78, 99), (103, 93, 95, 105), (105, 95, 96, 106), (106, 96, 97, 107), (107, 97, 94, 104), (108, 89, 92, 110), (110, 92, 91, 111), (111, 91, 90, 112), (112, 90, 88, 109), (93, 113, 115, 95), (95, 115, 116, 96), (96, 116, 117, 97), (97, 117, 114, 94), (113, 83, 85, 115), (115, 85, 86, 116), (116, 86, 87, 117), (117, 87, 84, 114), (83, 108, 110, 85), (85, 110, 111, 86), (86, 111, 112, 87), (87, 112, 109, 84), (1, 11, 78, 104)])
me_cube_004.polygons.foreach_set('use_smooth', [0, 0, 0, 0, 0, 0, 0, 0, 0, 0, 0, 1, 0, 0, 0, 0, 0, 0, 0, 0, 0, 0, 0, 0, 0, 0, 0, 0, 0, 0, 0, 0, 0, 0, 0, 0, 0, 0, 0, 0, 0, 0, 0, 0, 0, 0, 0, 0, 0, 0, 0, 0, 0, 0, 0, 0, 0, 0, 0, 0, 0, 0, 0, 0, 0, 0, 0, 0, 0, 0, 0, 0, 0, 0, 0, 0, 1, 0, 0, 0, 0, 1, 1, 1, 1, 1, 1, 1, 1, 1, 1, 1, 1, 1, 1, 1, 1, 1, 1, 1, 1, 1, 1, 1, 1, 1, 1, 1, 1, 1, 1, 1, 1, 1, 1, 0])
_uv = me_cube_004.uv_layers.new(name='UVMap')
_uv.uv.foreach_set('vector', [0.375, 0.2377, 0.625, 0.2377, 0.625, 0.25, 0.375, 0.25, 0.375, 0.375, 0.625, 0.375, 0.625, 0.5, 0.375, 0.5, 0.375, 0.625, 0.625, 0.625, 0.625, 0.75, 0.375, 0.75, 0.375, 0.875, 0.625, 0.875, 0.625, 1.0, 0.375, 1.0, 0.183, 0.558, 0.192, 0.558, 0.192, 0.558, 0.183, 0.558, 0.75, 0.5204, 0.8669, 0.5204, 0.8669, 0.5204, 0.75, 0.5204, 0.8669, 0.625, 0.8669, 0.7419, 0.8669, 0.7419, 0.8669, 0.625, 0.308, 0.692, 0.308, 0.683, 0.308, 0.683, 0.308, 0.692, 0.375, 0.75, 0.625, 0.75, 0.625, 0.875, 0.375, 0.875, 0.375, 0.25, 0.625, 0.25, 0.625, 0.375, 0.375, 0.375, 0.183, 0.683, 0.192, 0.683, 0.192, 0.683, 0.183, 0.683, 0.75, 0.625, 0.8571, 0.625, 0.8571, 0.7321, 0.75, 0.7321, 0.6331, 0.7419, 0.6331, 0.625, 0.6331, 0.625, 0.6331, 0.7419, 0.308, 0.683, 0.317, 0.683, 0.317, 0.683, 0.308, 0.683, 0.375, 0.5123, 0.625, 0.5123, 0.625, 0.625, 0.375, 0.625, 0.375, 0.0, 0.625, 0.0, 0.625, 0.125, 0.375, 0.125, 0.25, 0.625, 0.375, 0.625, 0.317, 0.683, 0.308, 0.683, 0.375, 0.625, 0.375, 0.75, 0.317, 0.692, 0.317, 0.683, 0.375, 0.75, 0.25, 0.75, 0.308, 0.692, 0.317, 0.692, 0.25, 0.75, 0.25, 0.625, 0.308, 0.683, 0.308, 0.692, 0.125, 0.625, 0.25, 0.625, 0.192, 0.683, 0.183, 0.683, 0.25, 0.625, 0.25, 0.75, 0.192, 0.692, 0.192, 0.683, 0.25, 0.75, 0.125, 0.75, 0.183, 0.692, 0.192, 0.692, 0.125, 0.75, 0.125, 0.625, 0.183, 0.683, 0.183, 0.692, 0.125, 0.5, 0.25, 0.5, 0.192, 0.558, 0.183, 0.558, 0.25, 0.5123, 0.25, 0.625, 0.192, 0.567, 0.192, 0.5589, 0.25, 0.625, 0.125, 0.625, 0.183, 0.567, 0.192, 0.567, 0.125, 0.5123, 0.125, 0.5, 0.183, 0.558, 0.183, 0.5589, 0.25, 0.5, 0.375, 0.5, 0.317, 0.558, 0.308, 0.558, 0.375, 0.5123, 0.375, 0.625, 0.317, 0.567, 0.317, 0.5589, 0.375, 0.625, 0.25, 0.625, 0.308, 0.567, 0.317, 0.567, 0.25, 0.5123, 0.25, 0.5, 0.308, 0.558, 0.308, 0.5589, 0.308, 0.683, 0.317, 0.683, 0.317, 0.692, 0.308, 0.692, 0.183, 0.683, 0.192, 0.683, 0.192, 0.692, 0.183, 0.692, 0.183, 0.5589, 0.192, 0.5589, 0.192, 0.567, 0.183, 0.567, 0.308, 0.5589, 0.317, 0.5589, 0.317, 0.567, 0.308, 0.567, 0.183, 0.692, 0.183, 0.683, 0.183, 0.683, 0.183, 0.692, 0.308, 0.558, 0.317, 0.558, 0.317, 0.558, 0.308, 0.558, 0.317, 0.683, 0.317, 0.692, 0.317, 0.692, 0.317, 0.683, 0.183, 0.5589, 0.183, 0.558, 0.183, 0.558, 0.183, 0.5589, 0.192, 0.683, 0.192, 0.692, 0.192, 0.692, 0.192, 0.683, 0.308, 0.5589, 0.308, 0.558, 0.308, 0.558, 0.308, 0.5589, 0.317, 0.692, 0.308, 0.692, 0.308, 0.692, 0.317, 0.692, 0.192, 0.5589, 0.192, 0.567, 0.192, 0.567, 0.192, 0.5589, 0.192, 0.692, 0.183, 0.692, 0.183, 0.692, 0.192, 0.692, 0.317, 0.5589, 0.317, 0.567, 0.317, 0.567, 0.317, 0.5589, 0.192, 0.567, 0.183, 0.567, 0.183, 0.567, 0.192, 0.567, 0.317, 0.567, 0.308, 0.567, 0.308, 0.567, 0.317, 0.567, 0.317, 0.558, 0.317, 0.5589, 0.317, 0.5589, 0.317, 0.558, 0.192, 0.558, 0.192, 0.5589, 0.192, 0.5589, 0.192, 0.558, 0.308, 0.567, 0.308, 0.5589, 0.308, 0.5589, 0.308, 0.567, 0.183, 0.567, 0.183, 0.5589, 0.183, 0.5589, 0.183, 0.567, 0.308, 0.558, 0.317, 0.558, 0.317, 0.5589, 0.308, 0.5589, 0.183, 0.558, 0.192, 0.558, 0.192, 0.5589, 0.183, 0.5589, 0.25, 0.625, 0.25, 0.5123, 0.308, 0.5589, 0.308, 0.567, 0.375, 0.5, 0.375, 0.5123, 0.317, 0.5589, 0.317, 0.558, 0.125, 0.625, 0.125, 0.5123, 0.183, 0.5589, 0.183, 0.567, 0.25, 0.5, 0.25, 0.5123, 0.192, 0.5589, 0.192, 0.558, 0.375, 0.5, 0.625, 0.5, 0.625, 0.5123, 0.375, 0.5123, 0.625, 0.375, 0.625, 0.25, 0.625, 0.25, 0.625, 0.375, 0.625, 0.25, 0.625, 0.2377, 0.625, 0.2377, 0.625, 0.25, 0.375, 0.125, 0.625, 0.125, 0.625, 0.2377, 0.375, 0.2377, 0.75, 0.5, 0.875, 0.5, 0.875, 0.5123, 0.75, 0.5123, 0.625, 0.5, 0.75, 0.5, 0.75, 0.5123, 0.625, 0.5123, 0.875, 0.5123, 0.75, 0.5123, 0.75, 0.5123, 0.875, 0.5123, 0.625, 0.5123, 0.625, 0.5, 0.625, 0.5, 0.625, 0.5123, 0.625, 0.5, 0.625, 0.375, 0.625, 0.375, 0.625, 0.5, 0.75, 0.5123, 0.625, 0.5123, 0.625, 0.5123, 0.75, 0.5123, 0.6331, 0.625, 0.6331, 0.7419, 0.625, 0.75, 0.625, 0.625, 0.75, 0.7419, 0.8669, 0.7419, 0.875, 0.75, 0.75, 0.75, 0.6331, 0.7419, 0.75, 0.7419, 0.75, 0.75, 0.625, 0.75, 0.8669, 0.7419, 0.8669, 0.625, 0.875, 0.625, 0.875, 0.75, 0.6331, 0.5204, 0.6331, 0.625, 0.625, 0.625, 0.625, 0.5123, 0.8669, 0.625, 0.8669, 0.5204, 0.875, 0.5123, 0.875, 0.625, 0.8669, 0.5204, 0.75, 0.5204, 0.75, 0.5123, 0.875, 0.5123, 0.75, 0.5204, 0.6331, 0.5204, 0.625, 0.5123, 0.75, 0.5123, 0.75, 0.5301, 0.8571, 0.5301, 0.8571, 0.625, 0.75, 0.625, 0.75, 0.7419, 0.6331, 0.7419, 0.6331, 0.7419, 0.75, 0.7419, 0.6331, 0.625, 0.6331, 0.5204, 0.6331, 0.5204, 0.6331, 0.625, 0.6331, 0.5204, 0.75, 0.5204, 0.75, 0.5204, 0.6331, 0.5204, 0.8669, 0.5204, 0.8669, 0.625, 0.8669, 0.625, 0.8669, 0.5204, 0.6429, 0.625, 0.75, 0.625, 0.75, 0.7321, 0.6429, 0.7321, 0.6429, 0.5301, 0.75, 0.5301, 0.75, 0.625, 0.6429, 0.625, 0.6429, 0.625, 0.6429, 0.7321, 0.6391, 0.7359, 0.6391, 0.625, 0.6391, 0.625, 0.6391, 0.7359, 0.6346, 0.7404, 0.6331, 0.625, 0.6331, 0.625, 0.6346, 0.7404, 0.6335, 0.7415, 0.6331, 0.625, 0.6331, 0.625, 0.6335, 0.7415, 0.6331, 0.7419, 0.6331, 0.625, 0.75, 0.7321, 0.8571, 0.7321, 0.8609, 0.7359, 0.75, 0.7359, 0.75, 0.7359, 0.8609, 0.7359, 0.8654, 0.7404, 0.75, 0.7419, 0.75, 0.7419, 0.8654, 0.7404, 0.8665, 0.7415, 0.75, 0.7419, 0.75, 0.7419, 0.8665, 0.7415, 0.8669, 0.7419, 0.75, 0.7419, 0.6429, 0.7321, 0.75, 0.7321, 0.75, 0.7359, 0.6391, 0.7359, 0.6391, 0.7359, 0.75, 0.7359, 0.75, 0.7419, 0.6346, 0.7404, 0.6346, 0.7404, 0.75, 0.7419, 0.75, 0.7419, 0.6335, 0.7415, 0.6335, 0.7415, 0.75, 0.7419, 0.75, 0.7419, 0.6331, 0.7419, 0.8571, 0.7321, 0.8571, 0.625, 0.8609, 0.625, 0.8609, 0.7359, 0.8609, 0.7359, 0.8609, 0.625, 0.8669, 0.625, 0.8654, 0.7404, 0.8654, 0.7404, 0.8669, 0.625, 0.8669, 0.625, 0.8665, 0.7415, 0.8665, 0.7415, 0.8669, 0.625, 0.8669, 0.625, 0.8669, 0.7419, 0.6429, 0.5301, 0.6429, 0.625, 0.6391, 0.625, 0.6391, 0.5264, 0.6391, 0.5264, 0.6391, 0.625, 0.6331, 0.625, 0.6346, 0.5218, 0.6346, 0.5218, 0.6331, 0.625, 0.6331, 0.625, 0.6335, 0.5208, 0.6335, 0.5208, 0.6331, 0.625, 0.6331, 0.625, 0.6331, 0.5204, 0.8571, 0.625, 0.8571, 0.5301, 0.8609, 0.5264, 0.8609, 0.625, 0.8609, 0.625, 0.8609, 0.5264, 0.8654, 0.5218, 0.8669, 0.625, 0.8669, 0.625, 0.8654, 0.5218, 0.8665, 0.5208, 0.8669, 0.625, 0.8669, 0.625, 0.8665, 0.5208, 0.8669, 0.5204, 0.8669, 0.625, 0.8571, 0.5301, 0.75, 0.5301, 0.75, 0.5264, 0.8609, 0.5264, 0.8609, 0.5264, 0.75, 0.5264, 0.75, 0.5204, 0.8654, 0.5218, 0.8654, 0.5218, 0.75, 0.5204, 0.75, 0.5204, 0.8665, 0.5208, 0.8665, 0.5208, 0.75, 0.5204, 0.75, 0.5204, 0.8669, 0.5204, 0.75, 0.5301, 0.6429, 0.5301, 0.6391, 0.5264, 0.75, 0.5264, 0.75, 0.5264, 0.6391, 0.5264, 0.6346, 0.5218, 0.75, 0.5204, 0.75, 0.5204, 0.6346, 0.5218, 0.6335, 0.5208, 0.75, 0.5204, 0.75, 0.5204, 0.6335, 0.5208, 0.6331, 0.5204, 0.75, 0.5204, 0.8669, 0.7419, 0.75, 0.7419, 0.75, 0.7419, 0.8669, 0.7419])
me_cube_004.update()
me_cube_005 = bpy.data.meshes.new('Cube.005')
me_cube_005.from_pydata([(-1.0, -0.9672, -0.9485), (-1.0, -0.9672, 0.9485), (-1.0, 0.9672, -0.9485), (-1.0, 0.9672, 0.9485), (3.602, -0.7672, -0.7672), (3.602, -0.7672, 0.7672), (3.602, 0.7672, -0.7672), (3.602, 0.7672, 0.7672), (-1.0, 1.0, -1.0), (-1.0, -1.0, -1.0), (-1.0, -1.0, 1.0), (-1.0, 1.0, 1.0), (-0.01733, 0.9672, -0.9485), (-0.01733, -0.9672, -0.9485), (-0.01733, -0.9672, 0.9485), (-0.01733, 0.9672, 0.9485), (1.0, 1.0, 1.0), (1.0, 1.0, -1.0), (1.0, -1.0, -1.0), (1.0, -1.0, 1.0)], [], [(3, 2, 12, 15), (8, 11, 16, 17), (6, 7, 5, 4), (18, 19, 10, 9), (8, 17, 18, 9), (16, 11, 10, 19), (0, 2, 8, 9), (1, 0, 9, 10), (3, 1, 10, 11), (2, 3, 11, 8), (13, 14, 15, 12), (0, 1, 14, 13), (1, 3, 15, 14), (2, 0, 13, 12), (7, 6, 17, 16), (6, 4, 18, 17), (5, 7, 16, 19), (4, 5, 19, 18)])
_uv = me_cube_005.uv_layers.new(name='UVMap')
_uv.uv.foreach_set('vector', [0.6186, 0.2436, 0.3814, 0.2436, 0.3814, 0.2436, 0.6186, 0.2436, 0.375, 0.25, 0.625, 0.25, 0.625, 0.5, 0.375, 0.5, 0.38, 0.505, 0.62, 0.505, 0.62, 0.745, 0.38, 0.745, 0.375, 0.75, 0.625, 0.75, 0.625, 1.0, 0.375, 1.0, 0.125, 0.5, 0.375, 0.5, 0.375, 0.75, 0.125, 0.75, 0.625, 0.5, 0.875, 0.5, 0.875, 0.75, 0.625, 0.75, 0.3814, 0.006437, 0.3814, 0.2436, 0.375, 0.25, 0.375, 0.0, 0.6186, 0.006437, 0.3814, 0.006437, 0.375, 0.0, 0.625, 0.0, 0.6186, 0.2436, 0.6186, 0.006437, 0.625, 0.0, 0.625, 0.25, 0.3814, 0.2436, 0.6186, 0.2436, 0.625, 0.25, 0.375, 0.25, 0.3814, 0.006437, 0.6186, 0.006437, 0.6186, 0.2436, 0.3814, 0.2436, 0.3814, 0.006437, 0.6186, 0.006437, 0.6186, 0.006437, 0.3814, 0.006437, 0.6186, 0.006437, 0.6186, 0.2436, 0.6186, 0.2436, 0.6186, 0.006437, 0.3814, 0.2436, 0.3814, 0.006437, 0.3814, 0.006437, 0.3814, 0.2436, 0.62, 0.505, 0.38, 0.505, 0.375, 0.5, 0.625, 0.5, 0.38, 0.505, 0.38, 0.745, 0.375, 0.75, 0.375, 0.5, 0.62, 0.745, 0.62, 0.505, 0.625, 0.5, 0.625, 0.75, 0.38, 0.745, 0.62, 0.745, 0.625, 0.75, 0.375, 0.75])
me_cube_005.update()
me_plane_001 = bpy.data.meshes.new('Plane.001')
me_plane_001.from_pydata([(-1.0, -1.0, 0.0), (1.0, -1.0, 0.0), (-1.0, 1.0, 0.0), (1.0, 1.0, 0.0), (-1.0, 1.0, 1.086), (-1.0, -1.0, 1.086), (1.0, -1.0, 1.086), (1.0, 1.0, 1.086), (0.1507, -1.0, 0.0), (0.1507, -1.0, 1.086), (0.2707, -1.0, 0.0), (0.8344, -1.0, 0.0), (0.2707, -1.0, 1.086), (0.8344, -1.0, 1.086), (0.2707, -1.0, 0.8557), (0.5075, -1.08, 0.1158), (0.2997, -1.0, 0.0), (0.8054, -1.0, 0.0), (0.4155, -1.08, 0.1158), (0.8344, -1.0, 0.8557), (0.2997, -1.0, 0.8267), (0.8054, -1.0, 0.8267), (0.2997, -1.05, 0.0), (0.8054, -1.05, 0.0), (0.8054, -1.05, 0.8267), (0.2997, -1.05, 0.8267), (0.3704, -1.05, 0.07071), (0.7347, -1.05, 0.07071), (0.7347, -1.05, 0.756), (0.3704, -1.05, 0.756), (0.3704, -1.05, 0.4134), (0.7347, -1.05, 0.4134), (0.5526, -1.05, 0.07071), (0.5526, -1.05, 0.756), (0.5526, -1.05, 0.4134), (0.5075, -1.08, 0.3683), (0.4155, -1.08, 0.3683), (0.4155, -1.08, 0.4584), (0.5075, -1.08, 0.4584), (0.5075, -1.08, 0.7109), (0.4155, -1.08, 0.7109), (0.5976, -1.08, 0.1158), (0.6896, -1.08, 0.1158), (0.6896, -1.08, 0.3683), (0.5976, -1.08, 0.3683), (0.5976, -1.08, 0.4584), (0.6896, -1.08, 0.4584), (0.6896, -1.08, 0.7109), (0.5976, -1.08, 0.7109), (0.0, 1.0, 0.0), (0.0, 1.0, 1.086), (0.8348, 1.0, 0.0), (0.3448, 1.0, 0.0), (0.8348, 1.0, 1.086), (0.3448, 1.0, 1.086), (0.8348, 1.0, 0.8129), (0.8348, 1.0, 0.2729), (0.8344, -0.9819, 0.8557), (0.8054, -0.9819, 0.8267), (-0.3448, 1.0, 0.0), (-0.8348, 1.0, 0.0), (-0.3448, 1.0, 1.086), (-0.8348, 1.0, 1.086), (0.2997, -0.9819, 0.8267), (0.2997, -0.9819, 0.0), (0.2707, -0.9819, 0.0), (-0.8348, 1.0, 0.2729), (0.2707, -0.9819, 0.8557), (0.3448, 1.0, 0.2729), (0.8344, -0.9819, 0.0), (0.3448, 1.0, 0.8129), (0.7848, 1.0, 0.7629), (0.7848, 1.0, 0.3229), (0.3948, 1.0, 0.7629), (0.3948, 1.0, 0.3229), (0.7848, 1.05, 0.3229), (0.3948, 1.05, 0.3229), (0.3948, 1.05, 0.7629), (0.7848, 1.05, 0.7629), (-0.3448, 1.0, 0.2729), (0.8054, -0.9819, 0.0), (-0.3448, 1.0, 0.8129), (-0.8348, 1.0, 0.8129), (-0.3948, 1.0, 0.3229), (-0.3948, 1.0, 0.7629), (-0.7848, 1.0, 0.3229), (-0.7848, 1.0, 0.7629), (-0.3948, 1.039, 0.3229), (-0.7848, 1.039, 0.3229), (-0.7848, 1.039, 0.7629), (-0.3948, 1.039, 0.7629), (0.8348, 0.9805, 0.8129), (0.8348, 0.9805, 0.2729), (0.3948, 0.9805, 0.3229), (0.3448, 0.9805, 0.2729), (0.7848, 0.9805, 0.7629), (0.7848, 0.9805, 0.3229), (0.3448, 0.9805, 0.8129), (0.3948, 0.9805, 0.7629), (-0.3448, 0.9805, 0.8129), (-0.8348, 0.9805, 0.8129), (-0.3948, 0.9805, 0.7629), (-0.7848, 0.9805, 0.7629), (-0.3448, 0.9805, 0.2729), (-0.3948, 0.9805, 0.3229), (-0.7848, 0.9805, 0.3229), (-0.8348, 0.9805, 0.2729)], [], [(1, 6, 7, 3), (2, 4, 5, 0), (60, 66, 82, 62, 4, 2), (11, 19, 13, 6, 1), (0, 5, 9, 8), (8, 9, 12, 14, 10), (14, 12, 13, 19), (14, 67, 65, 10), (20, 63, 58, 21), (17, 80, 69, 11), (22, 26, 32, 27, 23), (45, 48, 47, 46), (16, 22, 23, 17), (21, 24, 25, 20), (20, 25, 22, 16), (17, 23, 24, 21), (23, 27, 31, 28, 24), (24, 28, 33, 29, 25), (25, 29, 30, 26, 22), (41, 44, 43, 42), (18, 36, 35, 15), (37, 40, 39, 38), (26, 18, 15, 32), (32, 15, 35, 34), (34, 35, 36, 30), (30, 36, 18, 26), (30, 37, 38, 34), (34, 38, 39, 33), (33, 39, 40, 29), (29, 40, 37, 30), (32, 41, 42, 27), (27, 42, 43, 31), (31, 43, 44, 34), (34, 44, 41, 32), (34, 45, 46, 31), (31, 46, 47, 28), (28, 47, 48, 33), (33, 48, 45, 34), (52, 68, 70, 54, 50, 49), (3, 7, 53, 55, 56, 51), (55, 53, 54, 70), (51, 56, 68, 52), (72, 96, 95, 71), (49, 50, 61, 81, 79, 59), (81, 61, 62, 82), (59, 79, 66, 60), (86, 102, 105, 85), (55, 91, 92, 56), (68, 94, 97, 70), (83, 104, 101, 84), (70, 97, 91, 55), (75, 78, 77, 76), (72, 75, 76, 74), (73, 77, 78, 71), (74, 76, 77, 73), (71, 78, 75, 72), (71, 95, 98, 73), (56, 92, 94, 68), (80, 58, 57, 69), (87, 90, 89, 88), (83, 87, 88, 85), (86, 89, 90, 84), (85, 88, 89, 86), (84, 90, 87, 83), (65, 67, 63, 64), (63, 67, 57, 58), (16, 64, 63, 20), (19, 57, 67, 14), (11, 69, 57, 19), (10, 65, 64, 16), (21, 58, 80, 17), (94, 93, 98, 97), (106, 105, 102, 100), (92, 91, 95, 96), (95, 91, 97, 98), (92, 96, 93, 94), (103, 99, 101, 104), (101, 99, 100, 102), (103, 104, 105, 106), (79, 103, 106, 66), (85, 105, 104, 83), (81, 99, 103, 79), (82, 100, 99, 81), (84, 101, 102, 86), (73, 98, 93, 74), (66, 106, 100, 82), (74, 93, 96, 72)])
_uv = me_plane_001.uv_layers.new(name='UVMap')
_uv.uv.foreach_set('vector', [-2.071, -0.6647, -2.071, 1.507, 1.929, 1.507, 1.929, -0.6647, 1.929, -0.6647, 1.929, 1.507, -2.071, 1.507, -2.071, -0.6647, -1.348, -0.6647, -1.348, -0.119, -1.348, 0.961, -1.348, 1.507, -1.679, 1.507, -1.679, -0.6647, 1.99, -0.6647, 1.99, 1.047, 1.99, 1.507, 2.321, 1.507, 2.321, -0.6647, -1.679, -0.6647, -1.679, 1.507, 0.6227, 1.507, 0.6227, -0.6647, 0.6227, -0.6647, 0.6227, 1.507, 0.8627, 1.507, 0.8627, 1.047, 0.8627, -0.6647, 0.8627, 1.047, 0.8627, 1.507, 1.99, 1.507, 1.99, 1.047, 0.8627, 1.047, 0.8627, 1.047, 0.8627, -0.6647, 0.8627, -0.6647, -0.005662, 0.5286, -0.005662, 0.5286, 1.006, 0.5286, 1.006, 0.5286, 0.0, 0.0, 0.0, 0.0, 0.0, 0.0, 0.0, 0.0, 0.002256, -0.3118, 0.1437, -0.1704, 0.5079, -0.1704, 0.8722, -0.1704, 1.014, -0.3118, 0.5901, 0.5901, 0.5901, 1.095, 0.7741, 1.095, 0.7741, 0.5901, -0.005662, 0.5286, -0.005662, 0.4286, 1.006, 0.4286, 1.006, 0.5286, 1.006, 0.5286, 1.006, 0.4286, -0.005662, 0.4286, -0.005662, 0.5286, 0.5286, 1.151, 0.4286, 1.151, 0.4286, -0.5028, 0.5286, -0.5028, 0.5286, -0.5028, 0.4286, -0.5028, 0.4286, 1.151, 0.5286, 1.151, 1.014, -0.3118, 0.8722, -0.1704, 0.8722, 0.5149, 0.8722, 1.2, 1.014, 1.342, 1.014, 1.342, 0.8722, 1.2, 0.5079, 1.2, 0.1437, 1.2, 0.002256, 1.342, 0.002256, 1.342, 0.1437, 1.2, 0.1437, 0.5149, 0.1437, -0.1704, 0.002256, -0.3118, 0.598, -0.08029, 0.598, 0.4248, 0.7821, 0.4248, 0.7821, -0.08029, 0.2338, -0.08029, 0.2338, 0.4248, 0.4178, 0.4248, 0.4178, -0.08029, 0.2338, 0.605, 0.2338, 1.11, 0.4178, 1.11, 0.4178, 0.605, 0.1437, -0.1704, 0.2338, -0.08029, 0.4178, -0.08029, 0.5079, -0.1704, 0.5079, -0.1704, 0.4178, -0.08029, 0.4178, 0.4248, 0.5079, 0.5149, 0.5079, 0.5149, 0.4178, 0.4248, 0.2338, 0.4248, 0.1437, 0.5149, 0.1437, 0.5149, 0.2338, 0.4248, 0.2338, -0.08029, 0.1437, -0.1704, 0.1437, 0.5149, 0.2338, 0.605, 0.4178, 0.605, 0.5079, 0.5149, 0.5079, 0.5149, 0.4178, 0.605, 0.4178, 1.11, 0.5079, 1.2, 0.5079, 1.2, 0.4178, 1.11, 0.2338, 1.11, 0.1437, 1.2, 0.1437, 1.2, 0.2338, 1.11, 0.2338, 0.605, 0.1437, 0.5149, 0.5079, -0.1704, 0.598, -0.08029, 0.7821, -0.08029, 0.8722, -0.1704, 0.8722, -0.1704, 0.7821, -0.08029, 0.7821, 0.4248, 0.8722, 0.5149, 0.8722, 0.5149, 0.7821, 0.4248, 0.598, 0.4248, 0.5079, 0.5149, 0.5079, 0.5149, 0.598, 0.4248, 0.598, -0.08029, 0.5079, -0.1704, 0.5079, 0.5149, 0.598, 0.605, 0.7821, 0.605, 0.8722, 0.5149, 0.8722, 0.5149, 0.7821, 0.605, 0.7821, 1.11, 0.8722, 1.2, 0.8722, 1.2, 0.7821, 1.11, 0.598, 1.11, 0.5079, 1.2, 0.5079, 1.2, 0.598, 1.11, 0.598, 0.605, 0.5079, 0.5149, 1.011, -0.6647, 1.011, -0.119, 1.011, 0.961, 1.011, 1.507, 0.3212, 1.507, 0.3212, -0.6647, 2.321, -0.6647, 2.321, 1.507, 1.991, 1.507, 1.991, 0.961, 1.991, -0.119, 1.991, -0.6647, 1.991, 0.961, 1.991, 1.507, 1.011, 1.507, 1.011, 0.961, 1.991, -0.6647, 1.991, -0.119, 1.011, -0.119, 1.011, -0.6647, 0.475, 0.06, 0.475, 0.06, 0.475, 0.94, 0.475, 0.94, 0.3212, -0.6647, 0.3212, 1.507, -0.3684, 1.507, -0.3684, 0.961, -0.3684, -0.119, -0.3684, -0.6647, -0.3684, 0.961, -0.3684, 1.507, -1.348, 1.507, -1.348, 0.961, -0.3684, -0.6647, -0.3684, -0.119, -1.348, -0.119, -1.348, -0.6647, 0.525, 0.94, 0.525, 0.94, 0.525, 0.06, 0.525, 0.06, 1.991, 0.961, 1.991, 0.961, 1.991, -0.119, 1.991, -0.119, 1.011, -0.119, 1.011, -0.119, 1.011, 0.961, 1.011, 0.961, 0.525, 0.06, 0.525, 0.06, 0.525, 0.94, 0.525, 0.94, 1.011, 0.961, 1.011, 0.961, 1.991, 0.961, 1.991, 0.961, 0.89, 0.06, 0.89, 0.94, 0.11, 0.94, 0.11, 0.06, 0.89, 0.475, 0.89, 0.575, 0.11, 0.575, 0.11, 0.475, 0.11, 0.475, 0.11, 0.575, 0.89, 0.575, 0.89, 0.475, 0.475, 0.06, 0.575, 0.06, 0.575, 0.94, 0.475, 0.94, 0.475, 0.94, 0.575, 0.94, 0.575, 0.06, 0.475, 0.06, 0.89, 0.475, 0.89, 0.475, 0.11, 0.475, 0.11, 0.475, 1.991, -0.119, 1.991, -0.119, 1.011, -0.119, 1.011, -0.119, 1.006, -0.5028, 1.006, 1.151, 1.064, 1.209, 1.064, -0.5028, 0.89, 0.06, 0.89, 0.94, 0.11, 0.94, 0.11, 0.06, 0.89, 0.525, 0.89, 0.425, 0.11, 0.425, 0.11, 0.525, 0.11, 0.525, 0.11, 0.425, 0.89, 0.425, 0.89, 0.525, 0.525, 0.06, 0.425, 0.06, 0.425, 0.94, 0.525, 0.94, 0.525, 0.94, 0.425, 0.94, 0.425, 0.06, 0.525, 0.06, -0.06365, -0.5028, -0.06365, 1.209, -0.005662, 1.151, -0.005662, -0.5028, -0.005662, 1.151, -0.06366, 1.209, 1.064, 1.209, 1.006, 1.151, 0.5286, -0.5028, 0.5286, -0.5028, 0.5286, 1.151, 0.5286, 1.151, 1.99, 1.047, 1.99, 1.047, 0.8627, 1.047, 0.8627, 1.047, 1.99, -0.6647, 1.99, -0.6647, 1.99, 1.047, 1.99, 1.047, 0.0, 0.0, 0.0, 0.0, 0.0, 0.0, 0.0, 0.0, 0.5286, 1.151, 0.5286, 1.151, 0.5286, -0.5028, 0.5286, -0.5028, 0.01, -0.04001, 0.11, 0.06, 0.11, 0.94, 0.01, 1.04, 0.01, -0.04001, 0.11, 0.06, 0.11, 0.94, 0.01, 1.04, 0.99, -0.04001, 0.99, 1.04, 0.89, 0.94, 0.89, 0.06, 0.89, 0.94, 0.99, 1.04, 0.01, 1.04, 0.11, 0.94, 0.99, -0.04001, 0.89, 0.06, 0.11, 0.06, 0.01, -0.04001, 0.99, -0.04001, 0.99, 1.04, 0.89, 0.94, 0.89, 0.06, 0.89, 0.94, 0.99, 1.04, 0.01, 1.04, 0.11, 0.94, 0.99, -0.04001, 0.89, 0.06, 0.11, 0.06, 0.01, -0.04001, -0.3684, -0.119, -0.3684, -0.119, -1.348, -0.119, -1.348, -0.119, 0.11, 0.525, 0.11, 0.525, 0.89, 0.525, 0.89, 0.525, -0.3684, 0.961, -0.3684, 0.961, -0.3684, -0.119, -0.3684, -0.119, -1.348, 0.961, -1.348, 0.961, -0.3684, 0.961, -0.3684, 0.961, 0.89, 0.525, 0.89, 0.525, 0.11, 0.525, 0.11, 0.525, 0.475, 0.94, 0.475, 0.94, 0.475, 0.06, 0.475, 0.06, -1.348, -0.119, -1.348, -0.119, -1.348, 0.961, -1.348, 0.961, 0.11, 0.475, 0.11, 0.475, 0.89, 0.475, 0.89, 0.475])
me_plane_001.update()

# ---- objects
ob_ground = bpy.data.objects.new('Ground', me_plane)
ob_bed = bpy.data.objects.new('Bed', me_cube_001)
ob_bed_side_locker = bpy.data.objects.new('Bed side locker', me_cube_002)
ob_desk = bpy.data.objects.new('Desk', me_cube_003)
ob_chair = bpy.data.objects.new('Chair', me_cube_004)
ob_television = bpy.data.objects.new('Television', me_cube_005)
ob_walls = bpy.data.objects.new('Walls', me_plane_001)

# ---- transforms, parenting, visibility, modifiers, constraints
ob_ground.location = (-1.592, 1.32, 0.0)
ob_ground.scale = (2.839, 2.282, 2.839)
ob_bed.location = (-2.754, 2.468, 0.3232)
ob_bed.rotation_euler = (0.0, -0.0, 1.571)
ob_bed.scale = (1.0, 1.624, 0.2334)
ob_bed_side_locker.location = (-3.878, 0.9412, 0.5119)
ob_bed_side_locker.scale = (0.4232, 0.4232, 0.4285)
ob_desk.location = (-2.39, -0.3992, 0.3964)
ob_desk.scale = (1.0, 0.4471, 0.3968)
ob_chair.location = (-2.39, -0.1209, 0.2592)
ob_chair.scale = (0.2599, 0.2752, 0.2585)
ob_television.location = (1.195, 2.508, 1.795)
ob_television.scale = (0.02953, 0.8383, 0.4775)
ob_walls.location = (-1.592, 1.32, 0.0)
ob_walls.scale = (2.839, 2.282, 2.839)

# ---- collection membership
col_collection.objects.link(ob_ground)
col_collection.objects.link(ob_bed)
col_collection.objects.link(ob_bed_side_locker)
col_collection.objects.link(ob_desk)
col_collection.objects.link(ob_chair)
col_collection.objects.link(ob_television)
col_collection.objects.link(ob_walls)

# ---- scene / render settings (as saved in the file)
scene.frame_start = 1; scene.frame_end = 250; scene.frame_set(1)
scene.render.engine = 'BLENDER_EEVEE_NEXT'
scene.cycles.sampling_pattern = 'TABULATED_SOBOL'
scene.view_settings.view_transform = 'Filmic'
bpy.context.view_layer.update()

# ---- added for rendering (the .blend has no active camera and no usable light): camera, sun
cam_auto = bpy.data.cameras.new('AutoCamera')
cam_auto.lens = 50.0
cam_auto.sensor_width = 36.0
cam_auto.clip_end = 1000.0
ob_auto_camera = bpy.data.objects.new('AutoCamera', cam_auto)
scene.collection.objects.link(ob_auto_camera)
ob_auto_camera.location = (5.95185, -7.73404, 7.55433)
ob_auto_camera.rotation_euler = (1.09748, -7.21219e-08, 0.694738)
scene.camera = ob_auto_camera
light_auto_sun = bpy.data.lights.new('AutoSun', 'SUN')
light_auto_sun.energy = 3.0
light_auto_sun.angle = 0.0523599
ob_auto_sun = bpy.data.objects.new('AutoSun', light_auto_sun)
scene.collection.objects.link(ob_auto_sun)
ob_auto_sun.rotation_euler = (0.872665, 0.174533, 0.523599)
bpy.context.view_layer.update()
